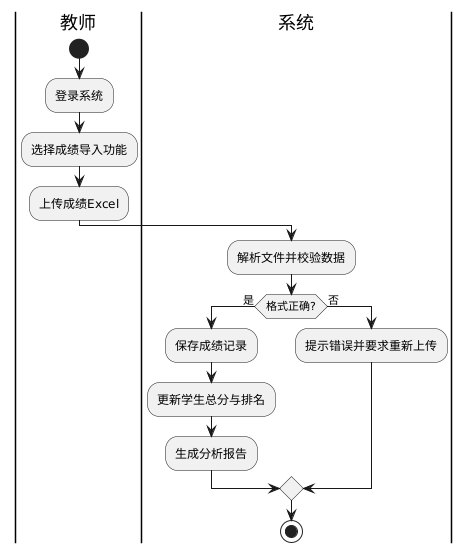

The diagram above was rendered by PlantUML. Its source (embedded in the PNG):
@startuml
|教师|
start
:登录系统;
:选择成绩导入功能;
:上传成绩Excel;
|系统|
:解析文件并校验数据;
if (格式正确?) then (是)
    :保存成绩记录;
    :更新学生总分与排名;
    :生成分析报告;
else (否)
    :提示错误并要求重新上传;
endif
stop
@enduml